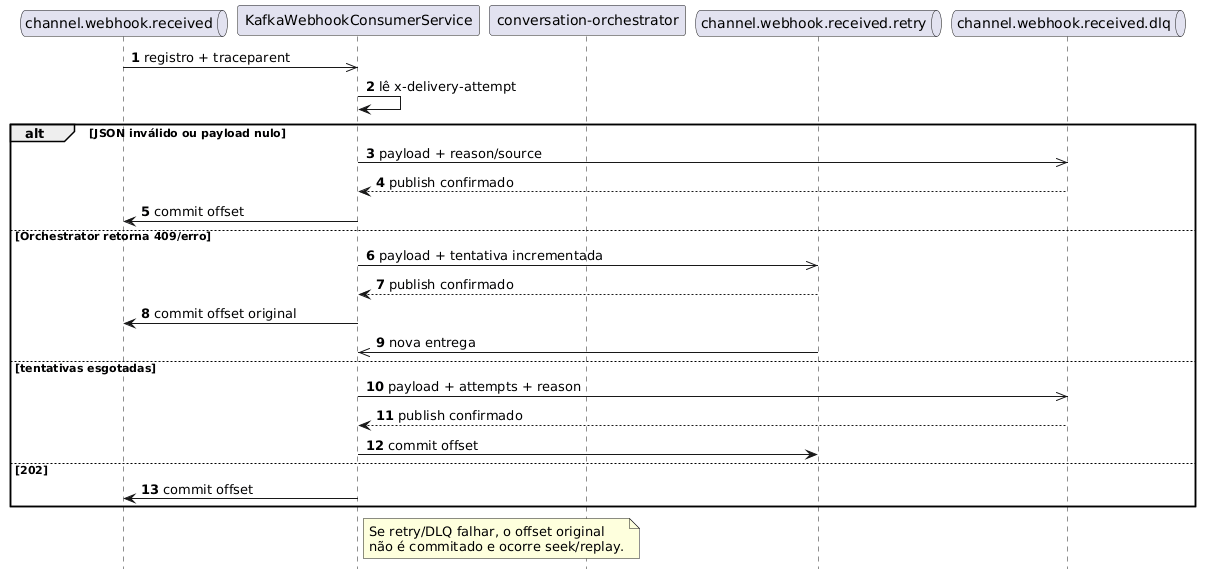

The diagram above was rendered by PlantUML. Its source (embedded in the PNG):
@startuml
hide footbox
autonumber

queue "channel.webhook.received" as Input
participant "KafkaWebhookConsumerService" as Consumer
participant "conversation-orchestrator" as Orch
queue "channel.webhook.received.retry" as Retry
queue "channel.webhook.received.dlq" as DLQ

Input ->> Consumer: registro + traceparent
Consumer -> Consumer: lê x-delivery-attempt

alt JSON inválido ou payload nulo
  Consumer ->> DLQ: payload + reason/source
  DLQ --> Consumer: publish confirmado
  Consumer -> Input: commit offset
else Orchestrator retorna 409/erro
  Consumer ->> Retry: payload + tentativa incrementada
  Retry --> Consumer: publish confirmado
  Consumer -> Input: commit offset original
  Retry ->> Consumer: nova entrega
else tentativas esgotadas
  Consumer ->> DLQ: payload + attempts + reason
  DLQ --> Consumer: publish confirmado
  Consumer -> Retry: commit offset
else 202
  Consumer -> Input: commit offset
end

note right of Consumer
Se retry/DLQ falhar, o offset original
não é commitado e ocorre seek/replay.
end note
@enduml